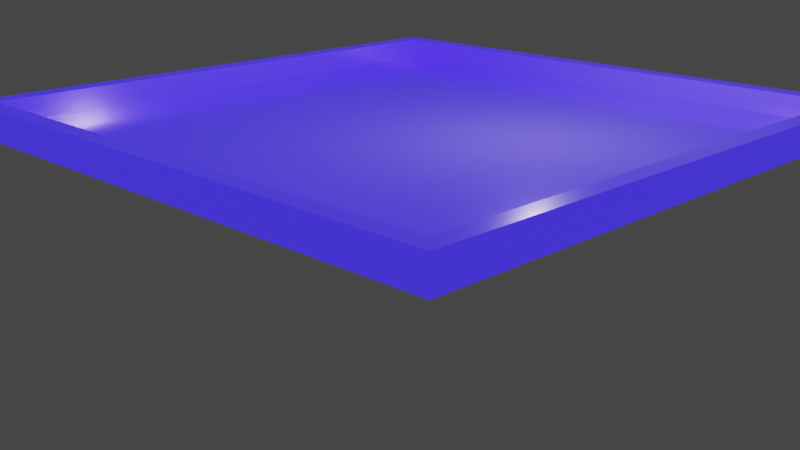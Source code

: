 # Source: floor.blend  (saved by Blender 2.80.75; exported with 4.5.12 LTS)
import bpy
from mathutils import Matrix  # noqa: F401  (used for matrix-valued properties, if any)

bpy.ops.wm.read_factory_settings(use_empty=True)
scene = bpy.context.scene
scene.name = 'Scene'

# ---- collections
col_collection = bpy.data.collections.new('Collection'); scene.collection.children.link(col_collection)

# ---- materials (node trees are filled in below, after node groups)
mat_material_003 = bpy.data.materials.new('Material.003')
mat_material_003.use_transparent_shadow = False
mat_material_003.use_preview_world = True

# ---- material node trees
mat_material_003.use_nodes = True; mat_material_003.node_tree.nodes.clear()
_N = mat_material_003.node_tree.nodes; _L = mat_material_003.node_tree.links
n0 = _N.new('ShaderNodeOutputMaterial'); n0.name = 'Material Output'; n0.location = (300, 300)
n1 = _N.new('ShaderNodeBsdfPrincipled'); n1.name = 'Principled BSDF'; n1.location = (10, 300)
n1.distribution = 'GGX'
n1.subsurface_method = 'BURLEY'
n1.inputs[0].default_value = (0.686, 0.5466, 0.6768, 1.0)
n1.inputs[1].default_value = 0.7224
n1.inputs[2].default_value = 0.168
n1.inputs[3].default_value = 1.45
n1.inputs[13].default_value = 0.9102
n1.inputs[14].default_value = (0.9322, 0.9022, 0.9303, 1.0)
n1.inputs[27].default_value = (0.01453, 0.001109, 1.0, 1.0)
n1.inputs[28].default_value = 1.0
_L.new(n1.outputs[0], n0.inputs[0])
n0.is_active_output = True

# ---- world
world_world = bpy.data.worlds.new('World'); scene.world = world_world
world_world.use_nodes = True; world_world.node_tree.nodes.clear()
_N = world_world.node_tree.nodes; _L = world_world.node_tree.links
n0 = _N.new('ShaderNodeOutputWorld'); n0.name = 'World Output'; n0.location = (300, 300)
n1 = _N.new('ShaderNodeBackground'); n1.name = 'Background'; n1.location = (10, 300)
n1.inputs[0].default_value = (0.05088, 0.05088, 0.05088, 1.0)
_L.new(n1.outputs[0], n0.inputs[0])
n0.is_active_output = True
world_world.color = (0.05088, 0.05088, 0.05088)
world_world.use_sun_shadow = False
world_world.sun_shadow_jitter_overblur = 0.0

# ---- cameras
cam_camera = bpy.data.cameras.new('Camera')
cam_camera.clip_end = 100.0
cam_camera.lens = 48.66
cam_camera.ortho_scale = 7.314

# ---- lights
light_light = bpy.data.lights.new('Light', 'POINT')
light_light.transmission_factor = 0.0
light_light.energy = 1000.0
light_light.shadow_soft_size = 0.1
light_light.shadow_maximum_resolution = 0.006
light_light.use_absolute_resolution = True

# ---- meshes
me_cube_001 = bpy.data.meshes.new('Cube.001')
me_cube_001.from_pydata([(-1.0, -1.0, -1.0), (-1.0, -1.0, -0.9), (-1.0, 1.0, -1.0), (-1.0, 1.0, -0.9), (1.0, -1.0, -1.0), (1.0, -1.0, -0.9), (1.0, 1.0, -1.0), (1.0, 1.0, -0.9), (-0.9391, -0.9391, -0.9), (-0.9391, 0.9391, -0.9), (0.9391, -0.9391, -0.9), (0.9391, 0.9391, -0.9), (-0.9391, -0.9391, -0.9736), (-0.9391, 0.9391, -0.9736), (0.9391, -0.9391, -0.9736), (0.9391, 0.9391, -0.9736)], [], [(0, 1, 3, 2), (2, 3, 7, 6), (6, 7, 5, 4), (4, 5, 1, 0), (2, 6, 4, 0), (7, 3, 9, 11), (10, 11, 15, 14), (5, 7, 11, 10), (3, 1, 8, 9), (1, 5, 10, 8), (15, 13, 12, 14), (9, 8, 12, 13), (8, 10, 14, 12), (11, 9, 13, 15)])
_uv = me_cube_001.uv_layers.new(name='UVMap')
_uv.uv.foreach_set('vector', [0.375, 0.0, 0.625, 0.0, 0.625, 0.25, 0.375, 0.25, 0.375, 0.25, 0.625, 0.25, 0.625, 0.5, 0.375, 0.5, 0.375, 0.5, 0.625, 0.5, 0.625, 0.75, 0.375, 0.75, 0.375, 0.75, 0.625, 0.75, 0.625, 1.0, 0.375, 1.0, 0.125, 0.5, 0.375, 0.5, 0.375, 0.75, 0.125, 0.75, 0.625, 0.5, 0.625, 0.25, 0.625, 0.25, 0.625, 0.5, 0.625, 0.75, 0.625, 0.5, 0.625, 0.5, 0.625, 0.75, 0.625, 0.75, 0.625, 0.5, 0.625, 0.5, 0.625, 0.75, 0.625, 0.25, 0.625, 0.0, 0.625, 0.0, 0.625, 0.25, 0.625, 1.0, 0.625, 0.75, 0.625, 0.75, 0.625, 1.0, 0.625, 0.5, 0.875, 0.5, 0.875, 0.75, 0.625, 0.75, 0.625, 0.25, 0.625, 0.0, 0.625, 0.0, 0.625, 0.25, 0.625, 1.0, 0.625, 0.75, 0.625, 0.75, 0.625, 1.0, 0.625, 0.5, 0.625, 0.25, 0.625, 0.25, 0.625, 0.5])
me_cube_001.materials.append(mat_material_003)
me_cube_001.use_remesh_preserve_volume = False
me_cube_001.use_remesh_preserve_attributes = False
me_cube_001.use_mirror_vertex_groups = False
me_cube_001.update()

# ---- objects
ob_light = bpy.data.objects.new('Light', light_light)
ob_camera = bpy.data.objects.new('Camera', cam_camera)
ob_floor = bpy.data.objects.new('Floor', me_cube_001)

# ---- transforms, parenting, visibility, modifiers, constraints
ob_light.location = (4.076, 1.005, 5.904)
ob_light.rotation_euler = (0.6503, 0.05522, 1.866)
ob_light.lock_rotations_4d = False
ob_light.empty_display_type = 'ARROWS'
ob_light.color = (0.0, 0.0, 0.0, 0.0)
ob_light.lineart.crease_threshold = 0.0
ob_camera.location = (23.28, -24.09, 7.8)
ob_camera.rotation_euler = (1.257, 0.0, 0.7854)
ob_camera.lock_rotations_4d = False
ob_camera.empty_display_type = 'ARROWS'
ob_camera.color = (0.0, 0.0, 0.0, 0.0)
ob_camera.display_type = 'WIRE'
ob_camera.lineart.crease_threshold = 0.0
ob_floor.location = (0.0, 0.0, 10.0)
ob_floor.scale = (10.0, 10.0, 10.0)
ob_floor.lineart.crease_threshold = 0.0

# ---- collection membership
col_collection.objects.link(ob_light)
col_collection.objects.link(ob_camera)
col_collection.objects.link(ob_floor)

# ---- scene / render settings (as saved in the file)
scene.camera = ob_camera
scene.frame_start = 1; scene.frame_end = 250; scene.frame_set(0)
scene.render.engine = 'BLENDER_EEVEE_NEXT'
scene.cycles.use_denoising = False
scene.cycles.samples = 128
scene.cycles.sampling_pattern = 'TABULATED_SOBOL'
scene.cycles.use_adaptive_sampling = False
scene.cycles.use_light_tree = False
scene.view_settings.view_transform = 'Filmic'
bpy.context.view_layer.update()
